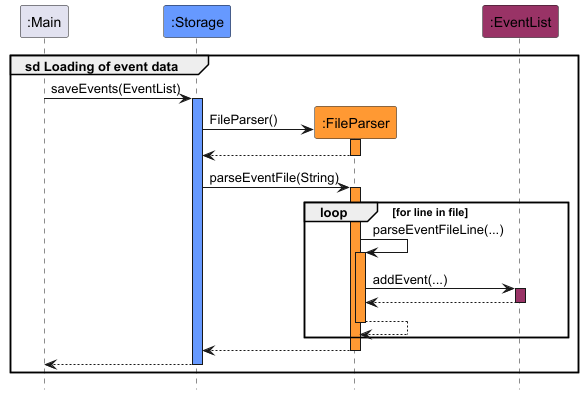

The diagram above was rendered by PlantUML. Its source (embedded in the PNG):
@startuml
!include style.puml
hide footbox

Participant ":Main" as main
Participant ":Storage" as storage STORAGE_COLOUR
Participant ":FileParser" as parser PARSER_COLOUR
Participant ":EventList" as events EVENT_COLOUR


group sd Loading of event data
main -> storage : saveEvents(EventList)
activate storage STORAGE_COLOUR

create parser
storage -> parser : FileParser()
activate parser PARSER_COLOUR
return

storage -> parser : parseEventFile(String)
activate parser PARSER_COLOUR

loop for line in file
parser -> parser : parseEventFileLine(...)
activate parser PARSER_COLOUR

parser -> events : addEvent(...)
activate events EVENT_COLOUR

return

return

end

return

return

end

@enduml